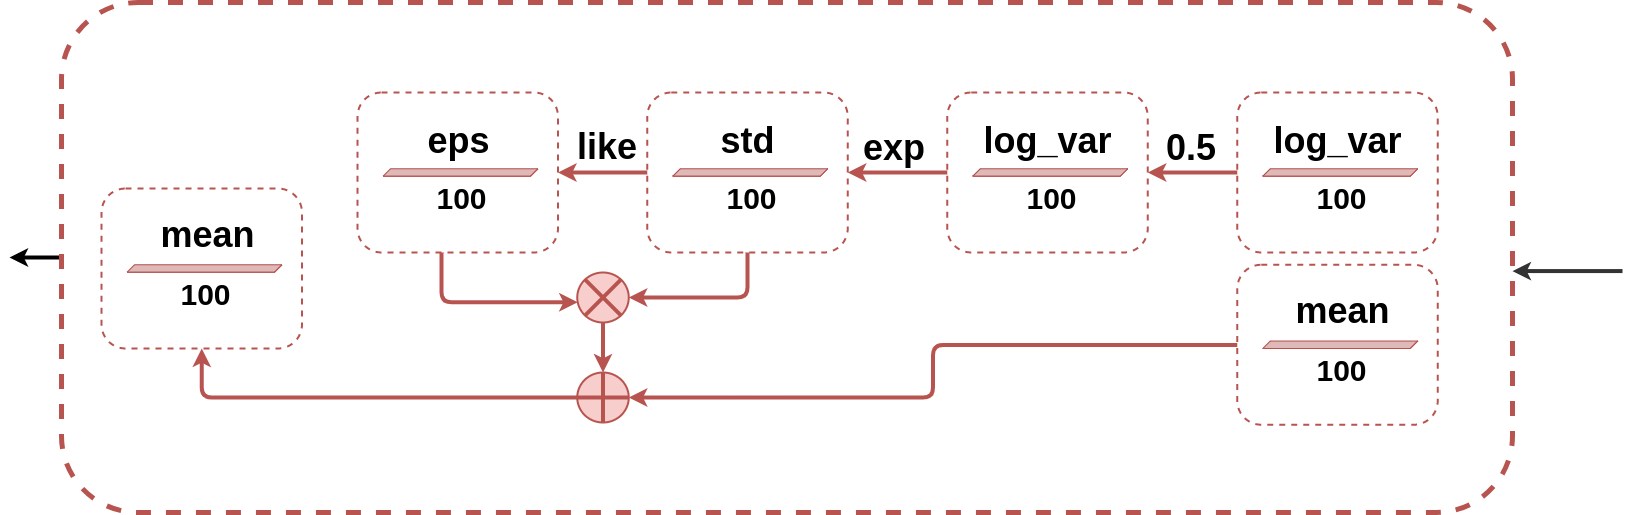

The diagram above was exported from draw.io. Its source (the exported page's mxGraphModel, read from the mxfile embedded in the PNG):
<mxGraphModel dx="2476" dy="554" grid="1" gridSize="10" guides="1" tooltips="1" connect="1" arrows="1" fold="1" page="0" pageScale="1" pageWidth="827" pageHeight="1169" math="0" shadow="0">
  <root>
    <mxCell id="t-ONUvUyP0mOvs2gY2Ef-0" />
    <mxCell id="t-ONUvUyP0mOvs2gY2Ef-1" parent="t-ONUvUyP0mOvs2gY2Ef-0" />
    <mxCell id="t-ONUvUyP0mOvs2gY2Ef-2" value="" style="rounded=1;whiteSpace=wrap;html=1;fontSize=41;fillColor=none;strokeColor=#b85450;strokeWidth=2;dashed=1;" vertex="1" parent="t-ONUvUyP0mOvs2gY2Ef-1">
      <mxGeometry x="1137.75" y="752.25" width="200.5" height="160" as="geometry" />
    </mxCell>
    <mxCell id="t-ONUvUyP0mOvs2gY2Ef-3" value="" style="rounded=1;whiteSpace=wrap;html=1;fontSize=41;fillColor=none;strokeColor=#b85450;strokeWidth=2;dashed=1;" vertex="1" parent="t-ONUvUyP0mOvs2gY2Ef-1">
      <mxGeometry x="2" y="676" width="200.5" height="160" as="geometry" />
    </mxCell>
    <mxCell id="t-ONUvUyP0mOvs2gY2Ef-84" style="edgeStyle=orthogonalEdgeStyle;rounded=1;orthogonalLoop=1;jettySize=auto;html=1;fontSize=36;strokeWidth=4;" edge="1" parent="t-ONUvUyP0mOvs2gY2Ef-1" source="t-ONUvUyP0mOvs2gY2Ef-4">
      <mxGeometry relative="1" as="geometry">
        <mxPoint x="-90" y="745" as="targetPoint" />
      </mxGeometry>
    </mxCell>
    <mxCell id="t-ONUvUyP0mOvs2gY2Ef-4" value="" style="rounded=1;whiteSpace=wrap;html=1;fontSize=20;fillColor=none;dashed=1;strokeWidth=5;strokeColor=#b85450;" vertex="1" parent="t-ONUvUyP0mOvs2gY2Ef-1">
      <mxGeometry x="-38" y="490" width="1451" height="510" as="geometry" />
    </mxCell>
    <mxCell id="t-ONUvUyP0mOvs2gY2Ef-5" style="edgeStyle=orthogonalEdgeStyle;rounded=1;orthogonalLoop=1;jettySize=auto;html=1;entryX=1;entryY=0.5;entryDx=0;entryDy=0;fontSize=44;strokeWidth=4;fillColor=#f8cecc;strokeColor=#b85450;" edge="1" parent="t-ONUvUyP0mOvs2gY2Ef-1" source="t-ONUvUyP0mOvs2gY2Ef-6" target="t-ONUvUyP0mOvs2gY2Ef-55">
      <mxGeometry relative="1" as="geometry" />
    </mxCell>
    <mxCell id="t-ONUvUyP0mOvs2gY2Ef-6" value="" style="rounded=1;whiteSpace=wrap;html=1;fontSize=41;fillColor=none;strokeColor=#b85450;strokeWidth=2;dashed=1;" vertex="1" parent="t-ONUvUyP0mOvs2gY2Ef-1">
      <mxGeometry x="1137.75" y="580" width="200.5" height="160" as="geometry" />
    </mxCell>
    <mxCell id="t-ONUvUyP0mOvs2gY2Ef-7" style="edgeStyle=orthogonalEdgeStyle;rounded=1;orthogonalLoop=1;jettySize=auto;html=1;fontSize=36;strokeWidth=4;jumpSize=6;jumpStyle=none;strokeColor=#333333;" edge="1" parent="t-ONUvUyP0mOvs2gY2Ef-1">
      <mxGeometry relative="1" as="geometry">
        <mxPoint x="1523" y="758.57" as="sourcePoint" />
        <Array as="points">
          <mxPoint x="1523" y="758.57" />
        </Array>
        <mxPoint x="1413" y="758.57" as="targetPoint" />
      </mxGeometry>
    </mxCell>
    <mxCell id="t-ONUvUyP0mOvs2gY2Ef-46" value="100" style="text;html=1;align=center;verticalAlign=middle;resizable=0;points=[];autosize=1;strokeColor=none;fillColor=none;fontSize=30;fontStyle=1" vertex="1" parent="t-ONUvUyP0mOvs2gY2Ef-1">
      <mxGeometry x="1208.75" y="663.75" width="66" height="44" as="geometry" />
    </mxCell>
    <mxCell id="t-ONUvUyP0mOvs2gY2Ef-47" value="" style="shape=cube;whiteSpace=wrap;html=1;boundedLbl=1;backgroundOutline=1;darkOpacity=0.05;darkOpacity2=0.1;size=60;direction=south;fillColor=#f8cecc;strokeColor=#b85450;fontSize=30;fontStyle=1" vertex="1" parent="t-ONUvUyP0mOvs2gY2Ef-1">
      <mxGeometry x="1163.25" y="656.25" width="155" height="7.5" as="geometry" />
    </mxCell>
    <mxCell id="t-ONUvUyP0mOvs2gY2Ef-48" value="100" style="text;html=1;align=center;verticalAlign=middle;resizable=0;points=[];autosize=1;strokeColor=none;fillColor=none;fontSize=30;fontStyle=1" vertex="1" parent="t-ONUvUyP0mOvs2gY2Ef-1">
      <mxGeometry x="1208.75" y="836" width="66" height="44" as="geometry" />
    </mxCell>
    <mxCell id="t-ONUvUyP0mOvs2gY2Ef-49" value="" style="shape=cube;whiteSpace=wrap;html=1;boundedLbl=1;backgroundOutline=1;darkOpacity=0.05;darkOpacity2=0.1;size=60;direction=south;fillColor=#f8cecc;strokeColor=#b85450;fontSize=30;fontStyle=1" vertex="1" parent="t-ONUvUyP0mOvs2gY2Ef-1">
      <mxGeometry x="1163.25" y="828.5" width="155" height="7.5" as="geometry" />
    </mxCell>
    <mxCell id="t-ONUvUyP0mOvs2gY2Ef-50" value="log_var" style="text;html=1;align=center;verticalAlign=middle;resizable=0;points=[];autosize=1;strokeColor=none;fillColor=none;fontSize=36;fontStyle=1" vertex="1" parent="t-ONUvUyP0mOvs2gY2Ef-1">
      <mxGeometry x="1168.25" y="603.25" width="140" height="50" as="geometry" />
    </mxCell>
    <mxCell id="t-ONUvUyP0mOvs2gY2Ef-51" value="mean" style="text;html=1;align=center;verticalAlign=middle;resizable=0;points=[];autosize=1;strokeColor=none;fillColor=none;fontSize=36;fontStyle=1" vertex="1" parent="t-ONUvUyP0mOvs2gY2Ef-1">
      <mxGeometry x="1188.25" y="773.25" width="110" height="50" as="geometry" />
    </mxCell>
    <mxCell id="t-ONUvUyP0mOvs2gY2Ef-52" style="edgeStyle=orthogonalEdgeStyle;rounded=1;orthogonalLoop=1;jettySize=auto;html=1;fontSize=36;strokeWidth=4;fillColor=#f8cecc;strokeColor=#b85450;entryX=1;entryY=0.5;entryDx=0;entryDy=0;" edge="1" parent="t-ONUvUyP0mOvs2gY2Ef-1" source="t-ONUvUyP0mOvs2gY2Ef-2" target="t-ONUvUyP0mOvs2gY2Ef-74">
      <mxGeometry relative="1" as="geometry">
        <mxPoint x="458.75" y="870" as="targetPoint" />
      </mxGeometry>
    </mxCell>
    <mxCell id="t-ONUvUyP0mOvs2gY2Ef-54" style="edgeStyle=orthogonalEdgeStyle;rounded=1;orthogonalLoop=1;jettySize=auto;html=1;entryX=1;entryY=0.5;entryDx=0;entryDy=0;fontSize=44;strokeWidth=4;fillColor=#f8cecc;strokeColor=#b85450;" edge="1" parent="t-ONUvUyP0mOvs2gY2Ef-1" source="t-ONUvUyP0mOvs2gY2Ef-55" target="t-ONUvUyP0mOvs2gY2Ef-61">
      <mxGeometry relative="1" as="geometry" />
    </mxCell>
    <mxCell id="t-ONUvUyP0mOvs2gY2Ef-55" value="" style="rounded=1;whiteSpace=wrap;html=1;fontSize=41;fillColor=none;strokeColor=#b85450;strokeWidth=2;dashed=1;" vertex="1" parent="t-ONUvUyP0mOvs2gY2Ef-1">
      <mxGeometry x="847.75" y="580" width="200.5" height="160" as="geometry" />
    </mxCell>
    <mxCell id="t-ONUvUyP0mOvs2gY2Ef-56" value="100" style="text;html=1;align=center;verticalAlign=middle;resizable=0;points=[];autosize=1;strokeColor=none;fillColor=none;fontSize=30;fontStyle=1" vertex="1" parent="t-ONUvUyP0mOvs2gY2Ef-1">
      <mxGeometry x="918.75" y="663.75" width="66" height="44" as="geometry" />
    </mxCell>
    <mxCell id="t-ONUvUyP0mOvs2gY2Ef-57" value="" style="shape=cube;whiteSpace=wrap;html=1;boundedLbl=1;backgroundOutline=1;darkOpacity=0.05;darkOpacity2=0.1;size=60;direction=south;fillColor=#f8cecc;strokeColor=#b85450;fontSize=30;fontStyle=1" vertex="1" parent="t-ONUvUyP0mOvs2gY2Ef-1">
      <mxGeometry x="873.25" y="656.25" width="155" height="7.5" as="geometry" />
    </mxCell>
    <mxCell id="t-ONUvUyP0mOvs2gY2Ef-58" value="log_var" style="text;html=1;align=center;verticalAlign=middle;resizable=0;points=[];autosize=1;strokeColor=none;fillColor=none;fontSize=36;fontStyle=1" vertex="1" parent="t-ONUvUyP0mOvs2gY2Ef-1">
      <mxGeometry x="878.25" y="603.25" width="140" height="50" as="geometry" />
    </mxCell>
    <mxCell id="t-ONUvUyP0mOvs2gY2Ef-59" style="edgeStyle=orthogonalEdgeStyle;rounded=1;orthogonalLoop=1;jettySize=auto;html=1;entryX=1;entryY=0.5;entryDx=0;entryDy=0;fontSize=36;strokeWidth=4;fillColor=#f8cecc;strokeColor=#b85450;" edge="1" parent="t-ONUvUyP0mOvs2gY2Ef-1" source="t-ONUvUyP0mOvs2gY2Ef-61" target="t-ONUvUyP0mOvs2gY2Ef-68">
      <mxGeometry relative="1" as="geometry" />
    </mxCell>
    <mxCell id="t-ONUvUyP0mOvs2gY2Ef-60" style="edgeStyle=orthogonalEdgeStyle;rounded=1;orthogonalLoop=1;jettySize=auto;html=1;entryX=1;entryY=0.5;entryDx=0;entryDy=0;fontSize=36;strokeWidth=4;fillColor=#f8cecc;strokeColor=#b85450;" edge="1" parent="t-ONUvUyP0mOvs2gY2Ef-1" source="t-ONUvUyP0mOvs2gY2Ef-61" target="t-ONUvUyP0mOvs2gY2Ef-78">
      <mxGeometry relative="1" as="geometry">
        <mxPoint x="458.75" y="830" as="targetPoint" />
        <Array as="points">
          <mxPoint x="648" y="785" />
        </Array>
      </mxGeometry>
    </mxCell>
    <mxCell id="t-ONUvUyP0mOvs2gY2Ef-61" value="" style="rounded=1;whiteSpace=wrap;html=1;fontSize=41;fillColor=none;strokeColor=#b85450;strokeWidth=2;dashed=1;" vertex="1" parent="t-ONUvUyP0mOvs2gY2Ef-1">
      <mxGeometry x="547.75" y="580" width="200.5" height="160" as="geometry" />
    </mxCell>
    <mxCell id="t-ONUvUyP0mOvs2gY2Ef-62" value="100" style="text;html=1;align=center;verticalAlign=middle;resizable=0;points=[];autosize=1;strokeColor=none;fillColor=none;fontSize=30;fontStyle=1" vertex="1" parent="t-ONUvUyP0mOvs2gY2Ef-1">
      <mxGeometry x="618.75" y="663.75" width="66" height="44" as="geometry" />
    </mxCell>
    <mxCell id="t-ONUvUyP0mOvs2gY2Ef-63" value="" style="shape=cube;whiteSpace=wrap;html=1;boundedLbl=1;backgroundOutline=1;darkOpacity=0.05;darkOpacity2=0.1;size=60;direction=south;fillColor=#f8cecc;strokeColor=#b85450;fontSize=30;fontStyle=1" vertex="1" parent="t-ONUvUyP0mOvs2gY2Ef-1">
      <mxGeometry x="573.25" y="656.25" width="155" height="7.5" as="geometry" />
    </mxCell>
    <mxCell id="t-ONUvUyP0mOvs2gY2Ef-64" value="std" style="text;html=1;align=center;verticalAlign=middle;resizable=0;points=[];autosize=1;strokeColor=none;fillColor=none;fontSize=36;fontStyle=1" vertex="1" parent="t-ONUvUyP0mOvs2gY2Ef-1">
      <mxGeometry x="613.25" y="603.25" width="70" height="50" as="geometry" />
    </mxCell>
    <mxCell id="t-ONUvUyP0mOvs2gY2Ef-65" value="&lt;font style=&quot;font-size: 36px&quot;&gt;0.5&lt;/font&gt;" style="text;html=1;strokeColor=none;fillColor=none;align=center;verticalAlign=middle;whiteSpace=wrap;rounded=0;dashed=1;fontSize=44;fontStyle=1" vertex="1" parent="t-ONUvUyP0mOvs2gY2Ef-1">
      <mxGeometry x="1061.75" y="618.25" width="60" height="30" as="geometry" />
    </mxCell>
    <mxCell id="t-ONUvUyP0mOvs2gY2Ef-66" value="&lt;font style=&quot;font-size: 36px&quot;&gt;exp&lt;/font&gt;" style="text;html=1;strokeColor=none;fillColor=none;align=center;verticalAlign=middle;whiteSpace=wrap;rounded=0;dashed=1;fontSize=44;fontStyle=1" vertex="1" parent="t-ONUvUyP0mOvs2gY2Ef-1">
      <mxGeometry x="764.75" y="618.25" width="60" height="30" as="geometry" />
    </mxCell>
    <mxCell id="t-ONUvUyP0mOvs2gY2Ef-67" style="edgeStyle=orthogonalEdgeStyle;rounded=1;orthogonalLoop=1;jettySize=auto;html=1;fontSize=36;strokeWidth=4;fillColor=#f8cecc;strokeColor=#b85450;entryX=0.008;entryY=0.595;entryDx=0;entryDy=0;entryPerimeter=0;" edge="1" parent="t-ONUvUyP0mOvs2gY2Ef-1" source="t-ONUvUyP0mOvs2gY2Ef-68" target="t-ONUvUyP0mOvs2gY2Ef-78">
      <mxGeometry relative="1" as="geometry">
        <mxPoint x="358.5999999999999" y="790" as="targetPoint" />
        <Array as="points">
          <mxPoint x="342" y="790" />
        </Array>
      </mxGeometry>
    </mxCell>
    <mxCell id="t-ONUvUyP0mOvs2gY2Ef-68" value="" style="rounded=1;whiteSpace=wrap;html=1;fontSize=41;fillColor=none;strokeColor=#b85450;strokeWidth=2;dashed=1;" vertex="1" parent="t-ONUvUyP0mOvs2gY2Ef-1">
      <mxGeometry x="258" y="580" width="200.5" height="160" as="geometry" />
    </mxCell>
    <mxCell id="t-ONUvUyP0mOvs2gY2Ef-69" value="100" style="text;html=1;align=center;verticalAlign=middle;resizable=0;points=[];autosize=1;strokeColor=none;fillColor=none;fontSize=30;fontStyle=1" vertex="1" parent="t-ONUvUyP0mOvs2gY2Ef-1">
      <mxGeometry x="329" y="663.75" width="66" height="44" as="geometry" />
    </mxCell>
    <mxCell id="t-ONUvUyP0mOvs2gY2Ef-70" value="" style="shape=cube;whiteSpace=wrap;html=1;boundedLbl=1;backgroundOutline=1;darkOpacity=0.05;darkOpacity2=0.1;size=60;direction=south;fillColor=#f8cecc;strokeColor=#b85450;fontSize=30;fontStyle=1" vertex="1" parent="t-ONUvUyP0mOvs2gY2Ef-1">
      <mxGeometry x="283.5" y="656.25" width="155" height="7.5" as="geometry" />
    </mxCell>
    <mxCell id="t-ONUvUyP0mOvs2gY2Ef-71" value="eps" style="text;html=1;align=center;verticalAlign=middle;resizable=0;points=[];autosize=1;strokeColor=none;fillColor=none;fontSize=36;fontStyle=1" vertex="1" parent="t-ONUvUyP0mOvs2gY2Ef-1">
      <mxGeometry x="318.5" y="603.25" width="80" height="50" as="geometry" />
    </mxCell>
    <mxCell id="t-ONUvUyP0mOvs2gY2Ef-72" value="&lt;font style=&quot;font-size: 36px&quot;&gt;like&lt;/font&gt;" style="text;html=1;strokeColor=none;fillColor=none;align=center;verticalAlign=middle;whiteSpace=wrap;rounded=0;dashed=1;fontSize=44;fontStyle=1" vertex="1" parent="t-ONUvUyP0mOvs2gY2Ef-1">
      <mxGeometry x="477.75" y="617.25" width="60" height="30" as="geometry" />
    </mxCell>
    <mxCell id="t-ONUvUyP0mOvs2gY2Ef-73" style="edgeStyle=orthogonalEdgeStyle;rounded=1;orthogonalLoop=1;jettySize=auto;html=1;fontSize=36;strokeWidth=4;fillColor=#f8cecc;strokeColor=#b85450;" edge="1" parent="t-ONUvUyP0mOvs2gY2Ef-1" source="t-ONUvUyP0mOvs2gY2Ef-74" target="t-ONUvUyP0mOvs2gY2Ef-3">
      <mxGeometry relative="1" as="geometry" />
    </mxCell>
    <mxCell id="t-ONUvUyP0mOvs2gY2Ef-74" value="" style="ellipse;whiteSpace=wrap;html=1;fontSize=36;strokeWidth=2;fillColor=#f8cecc;strokeColor=#b85450;" vertex="1" parent="t-ONUvUyP0mOvs2gY2Ef-1">
      <mxGeometry x="477.75" y="860" width="51.5" height="50" as="geometry" />
    </mxCell>
    <mxCell id="t-ONUvUyP0mOvs2gY2Ef-75" value="" style="endArrow=none;html=1;rounded=1;fontSize=36;strokeWidth=4;exitX=0.5;exitY=1;exitDx=0;exitDy=0;entryX=0.5;entryY=0;entryDx=0;entryDy=0;fillColor=#f8cecc;strokeColor=#b85450;" edge="1" parent="t-ONUvUyP0mOvs2gY2Ef-1" source="t-ONUvUyP0mOvs2gY2Ef-74" target="t-ONUvUyP0mOvs2gY2Ef-74">
      <mxGeometry width="50" height="50" relative="1" as="geometry">
        <mxPoint x="485.75" y="900" as="sourcePoint" />
        <mxPoint x="495.75" y="860" as="targetPoint" />
      </mxGeometry>
    </mxCell>
    <mxCell id="t-ONUvUyP0mOvs2gY2Ef-76" value="" style="endArrow=none;html=1;rounded=1;fontSize=36;strokeWidth=4;exitX=1;exitY=0.5;exitDx=0;exitDy=0;entryX=0;entryY=0.5;entryDx=0;entryDy=0;fillColor=#f8cecc;strokeColor=#b85450;" edge="1" parent="t-ONUvUyP0mOvs2gY2Ef-1" source="t-ONUvUyP0mOvs2gY2Ef-74" target="t-ONUvUyP0mOvs2gY2Ef-74">
      <mxGeometry width="50" height="50" relative="1" as="geometry">
        <mxPoint x="511.75" y="920" as="sourcePoint" />
        <mxPoint x="511.75" y="870" as="targetPoint" />
      </mxGeometry>
    </mxCell>
    <mxCell id="t-ONUvUyP0mOvs2gY2Ef-77" style="edgeStyle=orthogonalEdgeStyle;rounded=1;orthogonalLoop=1;jettySize=auto;html=1;fontSize=36;strokeWidth=4;fillColor=#f8cecc;strokeColor=#b85450;entryX=0.5;entryY=0;entryDx=0;entryDy=0;" edge="1" parent="t-ONUvUyP0mOvs2gY2Ef-1" source="t-ONUvUyP0mOvs2gY2Ef-78" target="t-ONUvUyP0mOvs2gY2Ef-74">
      <mxGeometry relative="1" as="geometry">
        <mxPoint x="412" y="850" as="targetPoint" />
        <Array as="points">
          <mxPoint x="504" y="820" />
          <mxPoint x="504" y="820" />
        </Array>
      </mxGeometry>
    </mxCell>
    <mxCell id="t-ONUvUyP0mOvs2gY2Ef-78" value="" style="ellipse;whiteSpace=wrap;html=1;fontSize=36;strokeWidth=2;fillColor=#f8cecc;strokeColor=#b85450;" vertex="1" parent="t-ONUvUyP0mOvs2gY2Ef-1">
      <mxGeometry x="477.75" y="760" width="51.5" height="50" as="geometry" />
    </mxCell>
    <mxCell id="t-ONUvUyP0mOvs2gY2Ef-79" value="" style="endArrow=none;html=1;rounded=1;fontSize=36;strokeWidth=4;exitX=0;exitY=1;exitDx=0;exitDy=0;entryX=1;entryY=0;entryDx=0;entryDy=0;fillColor=#f8cecc;strokeColor=#b85450;" edge="1" parent="t-ONUvUyP0mOvs2gY2Ef-1" source="t-ONUvUyP0mOvs2gY2Ef-78" target="t-ONUvUyP0mOvs2gY2Ef-78">
      <mxGeometry width="50" height="50" relative="1" as="geometry">
        <mxPoint x="485.75" y="800" as="sourcePoint" />
        <mxPoint x="495.75" y="760" as="targetPoint" />
      </mxGeometry>
    </mxCell>
    <mxCell id="t-ONUvUyP0mOvs2gY2Ef-80" value="" style="endArrow=none;html=1;rounded=1;fontSize=36;strokeWidth=4;exitX=1;exitY=1;exitDx=0;exitDy=0;entryX=0;entryY=0;entryDx=0;entryDy=0;fillColor=#f8cecc;strokeColor=#b85450;" edge="1" parent="t-ONUvUyP0mOvs2gY2Ef-1" source="t-ONUvUyP0mOvs2gY2Ef-78" target="t-ONUvUyP0mOvs2gY2Ef-78">
      <mxGeometry width="50" height="50" relative="1" as="geometry">
        <mxPoint x="511.75" y="820" as="sourcePoint" />
        <mxPoint x="511.75" y="770" as="targetPoint" />
      </mxGeometry>
    </mxCell>
    <mxCell id="t-ONUvUyP0mOvs2gY2Ef-81" value="100" style="text;html=1;align=center;verticalAlign=middle;resizable=0;points=[];autosize=1;strokeColor=none;fillColor=none;fontSize=30;fontStyle=1" vertex="1" parent="t-ONUvUyP0mOvs2gY2Ef-1">
      <mxGeometry x="73" y="759.75" width="66" height="44" as="geometry" />
    </mxCell>
    <mxCell id="t-ONUvUyP0mOvs2gY2Ef-82" value="" style="shape=cube;whiteSpace=wrap;html=1;boundedLbl=1;backgroundOutline=1;darkOpacity=0.05;darkOpacity2=0.1;size=60;direction=south;fillColor=#f8cecc;strokeColor=#b85450;fontSize=30;fontStyle=1" vertex="1" parent="t-ONUvUyP0mOvs2gY2Ef-1">
      <mxGeometry x="27.5" y="752.25" width="155" height="7.5" as="geometry" />
    </mxCell>
    <mxCell id="t-ONUvUyP0mOvs2gY2Ef-83" value="mean" style="text;html=1;align=center;verticalAlign=middle;resizable=0;points=[];autosize=1;strokeColor=none;fillColor=none;fontSize=36;fontStyle=1" vertex="1" parent="t-ONUvUyP0mOvs2gY2Ef-1">
      <mxGeometry x="52.5" y="697" width="110" height="50" as="geometry" />
    </mxCell>
  </root>
</mxGraphModel>